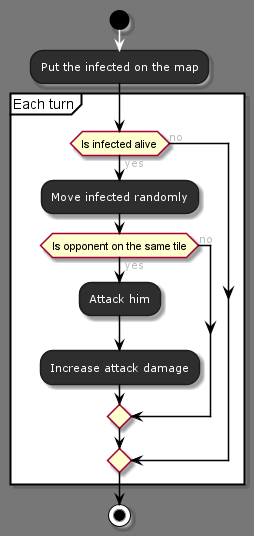

The diagram above was rendered by PlantUML. Its source (embedded in the PNG):
@startuml



skinparam backgroundColor 777
skinparam stereotypeCBackgroundColor 1a66c2





skinparam backgroundColor 777







skinparam circledCharacter {
  radius 8
  fontSize 11
  fontName "Verdana"
}

skinparam class {
    backgroundColor 2e2e2e
  borderColor 1b1b1b
    fontColor fff
  fontName "Verdana"
  fontSize 11
  stereotypeFontColor aaa
  stereotypeFontSize 11
    arrowColor fff
  arrowFontName "Verdana"
  arrowFontColor bbb
  arrowFontSize 11

  attributeFontColor aaa
  attributeFontSize 11
  attributeIconSize 11
}


skinparam actor {
    backgroundColor 1a66c2
  borderColor 002642
    fontColor fff
  fontName "Verdana"
  fontSize 11
  stereotypeFontColor aaa
  stereotypeFontSize 11
}

skinparam participant {
    backgroundColor 2e2e2e
  borderColor 1b1b1b
    fontColor fff
  fontName "Verdana"
  fontSize 11
  stereotypeFontColor aaa
  stereotypeFontSize 11
}

skinparam collections {
    backgroundColor 2e2e2e
  borderColor 1b1b1b
    fontColor fff
  fontName "Verdana"
  fontSize 11
  stereotypeFontColor aaa
  stereotypeFontSize 11
}

skinparam SequenceBox{
    backgroundColor 575757
  borderColor 767676
    fontColor fff
  fontName "Verdana"
  fontSize 11
  stereotypeFontColor aaa
  stereotypeFontSize 11
}


skinparam interface {
    backgroundColor 1a66c2
  borderColor 002642
    fontColor fff
  fontName "Verdana"
  fontSize 11
  stereotypeFontColor aaa
  stereotypeFontSize 11
}

skinparam component {
    backgroundColor 2e2e2e
  borderColor 1b1b1b
    fontColor fff
  fontName "Verdana"
  fontSize 11
  stereotypeFontColor aaa
  stereotypeFontSize 11
}

skinparam node {
    backgroundColor 2e2e2e
  borderColor 1b1b1b
    fontColor fff
  fontName "Verdana"
  fontSize 11
  stereotypeFontColor aaa
  stereotypeFontSize 11
}

skinparam database {
    backgroundColor 2e2e2e
  borderColor 1b1b1b
    fontColor fff
  fontName "Verdana"
  fontSize 11
  stereotypeFontColor aaa
  stereotypeFontSize 11
}

skinparam queue {
    backgroundColor 2e2e2e
  borderColor 1b1b1b
    fontColor fff
  fontName "Verdana"
  fontSize 11
  stereotypeFontColor aaa
  stereotypeFontSize 11
}


skinparam usecase {
    backgroundColor 2e2e2e
  borderColor 1b1b1b
    fontColor fff
  fontName "Verdana"
  fontSize 11
  stereotypeFontColor aaa
  stereotypeFontSize 11
    arrowColor fff
  arrowFontName "Verdana"
  arrowFontColor bbb
  arrowFontSize 11
}

skinparam activity {
    backgroundColor 2e2e2e
  borderColor 1b1b1b
    fontColor fff
  fontName "Verdana"
  fontSize 11
  stereotypeFontColor aaa
  stereotypeFontSize 11
    arrowColor fff
  arrowFontName "Verdana"
  arrowFontColor bbb
  arrowFontSize 11
}

skinparam sequence {
    fontColor fff
  fontName "Verdana"
  fontSize 11
  stereotypeFontColor aaa
  stereotypeFontSize 11
    arrowColor fff
  arrowFontName "Verdana"
  arrowFontColor bbb
  arrowFontSize 11

  lifeLineBorderColor fff
  lifeLineBackgroundColor bbb
}

skinparam boundary {
    backgroundColor 1a66c2
  borderColor 002642
    fontColor fff
  fontName "Verdana"
  fontSize 11
  stereotypeFontColor aaa
  stereotypeFontSize 11
}

skinparam control {
    backgroundColor 1a66c2
  borderColor 002642
    fontColor fff
  fontName "Verdana"
  fontSize 11
  stereotypeFontColor aaa
  stereotypeFontSize 11
}

skinparam entity {
    backgroundColor 1a66c2
  borderColor 002642
    fontColor fff
  fontName "Verdana"
  fontSize 11
  stereotypeFontColor aaa
  stereotypeFontSize 11
}


skinparam state {
    backgroundColor 2e2e2e
  borderColor 1b1b1b
    fontColor fff
  fontName "Verdana"
  fontSize 11
  stereotypeFontColor aaa
  stereotypeFontSize 11
    arrowColor fff
  arrowFontName "Verdana"
  arrowFontColor bbb
  arrowFontSize 11
  startColor 1a66c2
  endColor 002642
}


skinparam object {
    backgroundColor 2e2e2e
  borderColor 1b1b1b
    fontColor fff
  fontName "Verdana"
  fontSize 11
  stereotypeFontColor aaa
  stereotypeFontSize 11
    arrowColor fff
  arrowFontName "Verdana"
  arrowFontColor bbb
  arrowFontSize 11
}


skinparam note {
    backgroundColor 1a66c2
  borderColor 002642
    fontColor fff
  fontName "Verdana"
  fontSize 11
  stereotypeFontColor aaa
  stereotypeFontSize 11
}

skinparam cloud {
    backgroundColor 2e2e2e
  borderColor 1b1b1b
    fontColor fff
  fontName "Verdana"
  fontSize 11
  stereotypeFontColor aaa
  stereotypeFontSize 11
    arrowColor fff
  arrowFontName "Verdana"
  arrowFontColor bbb
  arrowFontSize 11
}

skinparam rectangle {
    backgroundColor 2e2e2e
  borderColor 1b1b1b
    fontColor fff
  fontName "Verdana"
  fontSize 11
  stereotypeFontColor aaa
  stereotypeFontSize 11
}

skinparam storage {
    backgroundColor 2e2e2e
  borderColor 1b1b1b
    fontColor fff
  fontName "Verdana"
  fontSize 11
  stereotypeFontColor aaa
  stereotypeFontSize 11
}



start
:Put the infected on the map;

-[#black]->
partition "Each turn" {
if (Is infected alive) then (yes)
    -[#black]->
:Move infected randomly;
-[#black]->
if (Is opponent on the same tile) then (yes)
  -[#black]->
  :Attack him;
  -[#black]->
  :Increase attack damage;

  -[#black]->
else (no)
    -[#black]->
endif
    -[#black]->
    else (no)
    -[#black]->
endif
}
-[#black]->


stop
@enduml